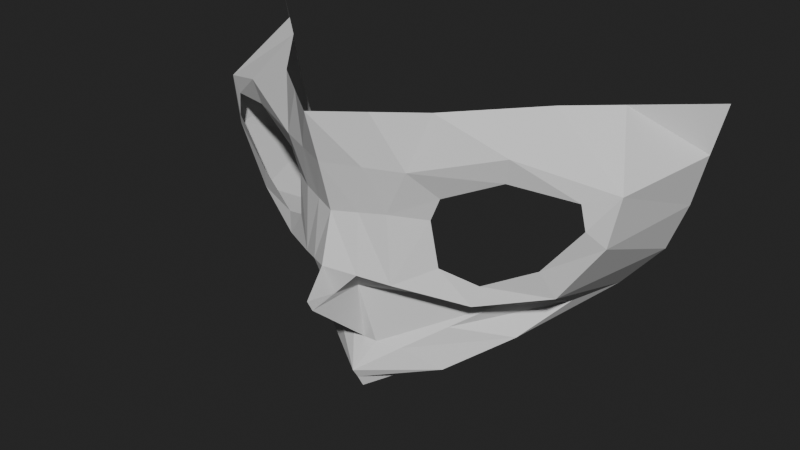 # Source: Aika.blend  (saved by Blender 4.5.87; exported with 4.5.12 LTS)
import bpy
from mathutils import Matrix  # noqa: F401  (used for matrix-valued properties, if any)

bpy.ops.wm.read_factory_settings(use_empty=True)
scene = bpy.context.scene
scene.name = 'Scene'

# ---- collections
col_picture = bpy.data.collections.new('Picture'); scene.collection.children.link(col_picture)
col_picture.hide_render = True
col_blazer = bpy.data.collections.new('Blazer'); scene.collection.children.link(col_blazer)

# ---- world
world_world = bpy.data.worlds.new('World'); scene.world = world_world
world_world.use_nodes = True; world_world.node_tree.nodes.clear()
_N = world_world.node_tree.nodes; _L = world_world.node_tree.links
n0 = _N.new('ShaderNodeOutputWorld'); n0.name = 'World Output'; n0.location = (200, 100)
n1 = _N.new('ShaderNodeBackground'); n1.name = 'Background'; n1.location = (-200, 100)
n1.inputs[0].default_value = (0.05088, 0.05088, 0.05088, 1.0)
n1.inputs[1].default_value = 0.5
_L.new(n1.outputs[0], n0.inputs[0])
n0.is_active_output = True
world_world.color = (0.05088, 0.05088, 0.05088)
world_world.sun_shadow_jitter_overblur = 0.0

# ---- meshes
me_x = bpy.data.meshes.new('平面')
me_x.from_pydata([(0.1278, -3.847, -0.0001504), (0.0, -3.993, -0.172), (0.0, -3.864, -0.1766), (0.1715, -3.92, -0.0001505), (0.0, -3.92, -0.152), (0.0, -3.957, -0.1617), (0.1584, -3.884, -0.0001504), (0.0, -3.884, -0.1617), (0.1104, -3.993, -0.06908), (0.08102, -3.847, -0.0789), (0.1034, -3.954, -0.11), (0.1076, -3.972, -0.1132), (0.081, -3.86, -0.1094), (0.002409, -3.857, -0.1307), (0.03386, -3.922, -0.1377), (0.04966, -3.955, -0.1377), (0.03717, -3.872, -0.1377), (0.06058, -3.993, -0.1259), (0.1416, -3.993, -0.04158), (0.1156, -3.847, -0.04158), (0.1585, -3.917, -0.0814), (0.1654, -3.953, -0.08006), (0.1295, -3.874, -0.08671), (0.0846, -3.875, -0.106), (0.05641, -3.919, -0.1216), (0.06361, -3.936, -0.1216), (0.06075, -3.885, -0.1184), (0.1484, -3.929, -0.09039), (0.1451, -3.947, -0.0921), (0.121, -3.894, -0.0946), (0.1888, -3.993, -0.0001505), (0.1801, -3.957, -0.0001505), (0.0, -3.771, -0.1247), (0.09674, -3.82, -0.02361), (0.05608, -3.793, -0.0564), (0.0, -3.855, -0.172), (0.0, -3.789, -0.1349), (0.0, -3.781, -0.13), (0.003038, -3.861, -0.1537), (0.01693, -3.921, -0.1449), (0.02483, -3.956, -0.1497), (0.01859, -3.878, -0.1497), (0.03029, -3.993, -0.149), (0.09164, -3.822, -0.07105), (0.05194, -3.794, -0.1005), (0.05401, -3.828, -0.09757), (0.02701, -3.809, -0.1162), (0.01098, -3.811, -0.1213), (0.01021, -3.811, -0.1218), (0.0, -3.811, -0.1222), (0.0, -3.811, -0.1219), (0.01072, -3.811, -0.1215), (0.01045, -3.811, -0.1217)], [], [(22, 6, 0, 19), (21, 31, 3, 20), (18, 30, 31, 21), (20, 3, 6, 22), (11, 21, 28, 10), (17, 8, 11, 15), (21, 20, 27, 28), (16, 12, 9, 13), (41, 16, 13, 38), (40, 15, 14, 39), (42, 17, 15, 40), (39, 14, 16, 41), (20, 22, 29, 27), (8, 18, 21, 11), (12, 16, 26, 23), (12, 22, 19, 9), (16, 14, 24, 26), (14, 15, 25, 24), (22, 12, 23, 29), (15, 11, 10, 25), (4, 39, 41, 7), (1, 42, 40, 5), (5, 40, 39, 4), (7, 41, 38, 2), (35, 2, 38, 13), (45, 9, 19, 43), (36, 46, 44, 37), (46, 45, 43, 44), (0, 33, 43, 19), (43, 33, 34, 44), (37, 44, 34, 32), (35, 13, 48, 49), (9, 45, 51, 47), (13, 9, 47, 48), (45, 46, 52, 51), (46, 36, 50, 52)])
_uv = me_x.uv_layers.new(name='UVマップ')
_uv.uv.foreach_set('vector', [0.875, 0.75, 1.0, 0.75, 0.9545, 1.0, 0.875, 1.0, 0.875, 0.25, 1.0, 0.25, 1.0, 0.5, 0.875, 0.5, 0.875, 0.0, 1.0, 0.0, 1.0, 0.25, 0.875, 0.25, 0.875, 0.5, 1.0, 0.5, 1.0, 0.75, 0.875, 0.75, 0.75, 0.25, 0.875, 0.25, 0.875, 0.25, 0.75, 0.25, 0.6604, 0.0, 0.7923, 1.527e-06, 0.75, 0.25, 0.625, 0.25, 0.875, 0.25, 0.875, 0.5, 0.875, 0.5, 0.875, 0.25, 0.625, 0.75, 0.75, 0.75, 0.7628, 1.0, 0.646, 1.0, 0.5625, 0.75, 0.625, 0.75, 0.646, 1.0, 0.573, 1.0, 0.5625, 0.25, 0.625, 0.25, 0.625, 0.5, 0.5625, 0.5, 0.5802, 0.0, 0.6604, 0.0, 0.625, 0.25, 0.5625, 0.25, 0.5625, 0.5, 0.625, 0.5, 0.625, 0.75, 0.5625, 0.75, 0.875, 0.5, 0.875, 0.75, 0.875, 0.75, 0.875, 0.5, 0.7923, 1.527e-06, 0.875, 0.0, 0.875, 0.25, 0.75, 0.25, 0.75, 0.75, 0.625, 0.75, 0.625, 0.75, 0.75, 0.75, 0.75, 0.75, 0.875, 0.75, 0.875, 1.0, 0.7628, 1.0, 0.625, 0.75, 0.625, 0.5, 0.625, 0.5, 0.625, 0.75, 0.625, 0.5, 0.625, 0.25, 0.625, 0.25, 0.625, 0.5, 0.875, 0.75, 0.75, 0.75, 0.75, 0.75, 0.875, 0.75, 0.625, 0.25, 0.75, 0.25, 0.75, 0.25, 0.625, 0.25, 0.5, 0.5, 0.5625, 0.5, 0.5625, 0.75, 0.5, 0.75, 0.5, 0.0, 0.5802, 0.0, 0.5625, 0.25, 0.5, 0.25, 0.5, 0.25, 0.5625, 0.25, 0.5625, 0.5, 0.5, 0.5, 0.5, 0.75, 0.5625, 0.75, 0.573, 1.0, 0.5, 1.0, 0.0, 0.0, 0.5, 1.0, 0.573, 1.0, 0.646, 1.0, 0.5085, 0.6667, 0.7628, 1.0, 0.875, 1.0, 0.5833, 0.6667, 0.0, 0.0, 0.2543, 0.3333, 0.2917, 0.3333, 0.0, 0.0, 0.2543, 0.3333, 0.5085, 0.6667, 0.5833, 0.6667, 0.2917, 0.3333, 0.9545, 1.0, 0.0, 0.0, 0.5833, 0.6667, 0.875, 1.0, 0.5833, 0.6667, 0.0, 0.0, 0.0, 0.0, 0.2917, 0.3333, 0.0, 0.0, 0.2917, 0.3333, 0.0, 0.0, 0.0, 0.0, 0.0, 0.0, 0.646, 1.0, 0.646, 1.0, 0.0, 0.0, 0.7628, 1.0, 0.5085, 0.6667, 0.5085, 0.6667, 0.7628, 1.0, 0.646, 1.0, 0.7628, 1.0, 0.7628, 1.0, 0.646, 1.0, 0.5085, 0.6667, 0.2543, 0.3333, 0.2543, 0.3333, 0.5085, 0.6667, 0.2543, 0.3333, 0.0, 0.0, 0.0, 0.0, 0.2543, 0.3333])
me_x.update()

# ---- objects
ob_front = bpy.data.objects.new('Front', None)
ob_right = bpy.data.objects.new('Right', None)
ob_back = bpy.data.objects.new('Back', None)
ob_aika_front = bpy.data.objects.new('Aika_Front', None)
ob_x = bpy.data.objects.new('平面', me_x)

# ---- transforms, parenting, visibility, modifiers, constraints
ob_front.location = (0.0, 0.0, 2.502)
ob_front.rotation_euler = (1.571, -0.0, -0.0)
ob_front.empty_display_type = 'IMAGE'
ob_front.empty_display_size = 5.0
ob_front.empty_image_depth = 'BACK'
ob_front.show_empty_image_perspective = False
ob_front.show_empty_image_only_axis_aligned = True
ob_front.use_empty_image_alpha = True
ob_front.empty_image_side = 'FRONT'
ob_front.color = (1.0, 1.0, 1.0, 0.5)
ob_right.location = (0.0, 0.0, 2.502)
ob_right.rotation_euler = (1.571, -0.0, 1.571)
ob_right.empty_display_type = 'IMAGE'
ob_right.empty_display_size = 5.0
ob_right.empty_image_depth = 'BACK'
ob_right.show_empty_image_perspective = False
ob_right.show_empty_image_only_axis_aligned = True
ob_right.use_empty_image_alpha = True
ob_right.empty_image_side = 'FRONT'
ob_right.color = (1.0, 1.0, 1.0, 0.5)
ob_back.location = (0.0, 0.03242, 2.502)
ob_back.rotation_euler = (1.571, -0.0, 3.142)
ob_back.empty_display_type = 'IMAGE'
ob_back.empty_display_size = 5.0
ob_back.empty_image_depth = 'BACK'
ob_back.show_empty_image_perspective = False
ob_back.show_empty_image_only_axis_aligned = True
ob_back.use_empty_image_alpha = True
ob_back.empty_image_side = 'FRONT'
ob_back.color = (1.0, 1.0, 1.0, 0.5)
ob_aika_front.location = (-0.05104, -0.05943, 3.755)
ob_aika_front.rotation_euler = (1.571, 0.2842, 3.925e-08)
ob_aika_front.scale = (0.2538, 0.2538, 0.2538)
ob_aika_front.empty_display_type = 'IMAGE'
ob_aika_front.empty_display_size = 5.0
ob_aika_front.empty_image_depth = 'BACK'
ob_aika_front.show_empty_image_perspective = False
ob_aika_front.show_empty_image_only_axis_aligned = True
ob_aika_front.use_empty_image_alpha = True
ob_aika_front.empty_image_side = 'FRONT'
ob_aika_front.color = (1.0, 1.0, 1.0, 0.8)
ob_x.location = (0.0, 0.0, 0.0)
ob_x.rotation_euler = (17.28, -0.0, 0.0)
_m = ob_x.modifiers.new('ミラー', 'MIRROR')
_m.use_clip = True

# ---- collection membership
col_picture.objects.link(ob_front)
col_picture.objects.link(ob_right)
col_picture.objects.link(ob_back)
col_picture.objects.link(ob_aika_front)
col_blazer.objects.link(ob_x)

# ---- scene / render settings (as saved in the file)
scene.frame_start = 1; scene.frame_end = 250; scene.frame_set(1)
scene.render.engine = 'BLENDER_EEVEE_NEXT'
bpy.context.view_layer.update()

# ---- added for rendering (the .blend has no active camera and no usable light): camera, sun
cam_auto = bpy.data.cameras.new('AutoCamera')
cam_auto.lens = 50.0
cam_auto.sensor_width = 36.0
cam_auto.clip_end = 1000.0
ob_auto_camera = bpy.data.objects.new('AutoCamera', cam_auto)
scene.collection.objects.link(ob_auto_camera)
ob_auto_camera.location = (0.437004, -0.612791, 4.2319)
ob_auto_camera.rotation_euler = (1.09748, -7.21219e-08, 0.694738)
scene.camera = ob_auto_camera
light_auto_sun = bpy.data.lights.new('AutoSun', 'SUN')
light_auto_sun.energy = 3.0
light_auto_sun.angle = 0.0523599
ob_auto_sun = bpy.data.objects.new('AutoSun', light_auto_sun)
scene.collection.objects.link(ob_auto_sun)
ob_auto_sun.rotation_euler = (0.872665, 0.174533, 0.523599)
bpy.context.view_layer.update()
